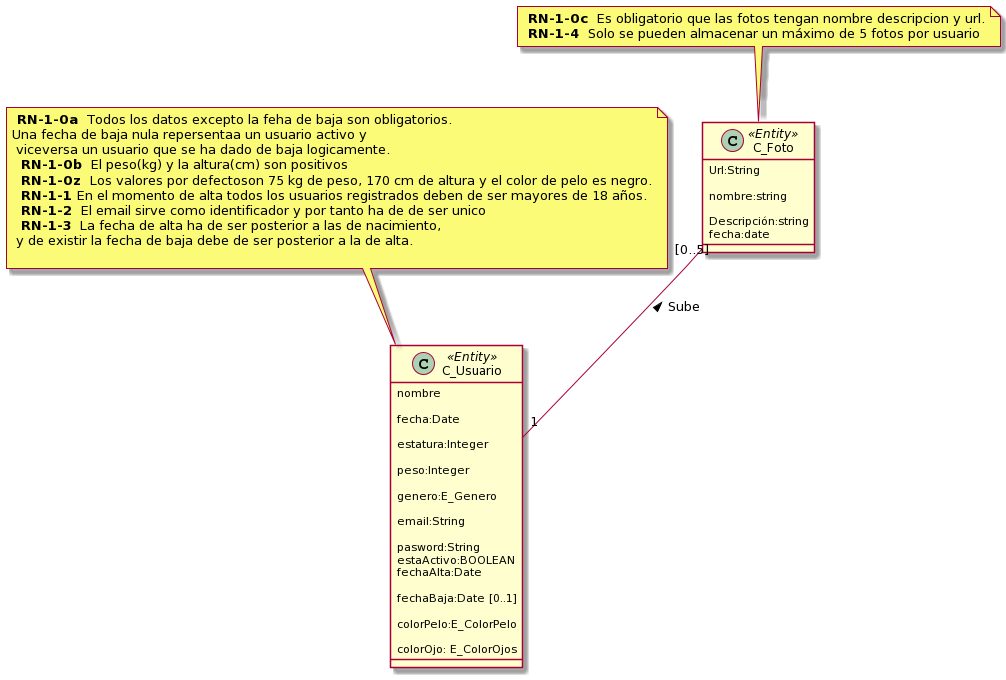

The diagram above was rendered by PlantUML. Its source (embedded in the PNG):
@startuml
/'la autora es imane Alouane'/
class C_Usuario<<Entity>>{ 

nombre 

fecha:Date

estatura:Integer  

peso:Integer 

genero:E_Genero 

email:String  

pasword:String 
estaActivo:BOOLEAN
fechaAlta:Date 

fechaBaja:Date [0..1] 

colorPelo:E_ColorPelo 

colorOjo: E_ColorOjos 

} 


Class C_Foto<<Entity>>{ 

Url:String 

nombre:string 

Descripción:string 
fecha:date

} 
note as RN_usuarios
<b> RN-1-0a </b> Todos los datos excepto la feha de baja son obligatorios. 
Una fecha de baja nula repersentaa un usuario activo y
 viceversa un usuario que se ha dado de baja logicamente.
 <b> RN-1-0b </b> El peso(kg) y la altura(cm) son positivos
 <b> RN-1-0z </b> Los valores por defectoson 75 kg de peso, 170 cm de altura y el color de pelo es negro.
 <b> RN-1-1 </b>En el momento de alta todos los usuarios registrados deben de ser mayores de 18 años.
 <b> RN-1-2 </b> El email sirve como identificador y por tanto ha de de ser unico
 <b> RN-1-3 </b> La fecha de alta ha de ser posterior a las de nacimiento, 
 y de existir la fecha de baja debe de ser posterior a la de alta.

 end note

note as RN_fotos 
<b> RN-1-0c </b> Es obligatorio que las fotos tengan nombre descripcion y url.
<b> RN-1-4 </b> Solo se pueden almacenar un máximo de 5 fotos por usuario
end note 

RN_usuarios-- C_Usuario
RN_fotos -- C_Foto


C_Usuario"1"-up-"[0..5]"C_Foto:> Sube
@enduml